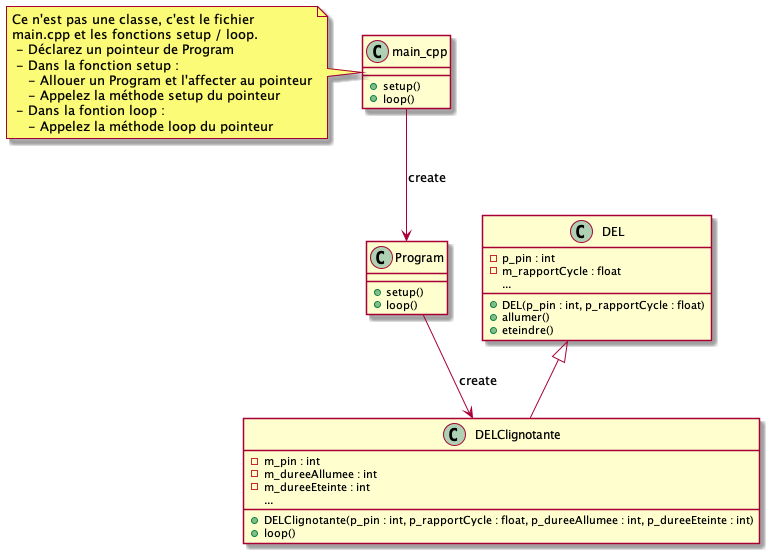

The diagram above was rendered by PlantUML. Its source (embedded in the PNG):
@startuml DELClignotante_diagclasses

class "main_cpp" {
    + setup()
    + loop()
}

note left of main_cpp 
    Ce n'est pas une classe, c'est le fichier
    main.cpp et les fonctions setup / loop.
     - Déclarez un pointeur de Program
     - Dans la fonction setup : 
        - Allouer un Program et l'affecter au pointeur
        - Appelez la méthode setup du pointeur
     - Dans la fontion loop :
        - Appelez la méthode loop du pointeur
end note

class Program {
    + setup()
    + loop()
}

class DEL {
    - p_pin : int
    - m_rapportCycle : float
    ...
    + DEL(p_pin : int, p_rapportCycle : float)
    + allumer()
    + eteindre()
}

class DELClignotante {
    - m_pin : int
    - m_dureeAllumee : int
    - m_dureeEteinte : int
    ...
    + DELClignotante(p_pin : int, p_rapportCycle : float, p_dureeAllumee : int, p_dureeEteinte : int)
    + loop()
}

main_cpp --> Program : create
Program --> DELClignotante : create

DEL <|-- DELClignotante

@enduml